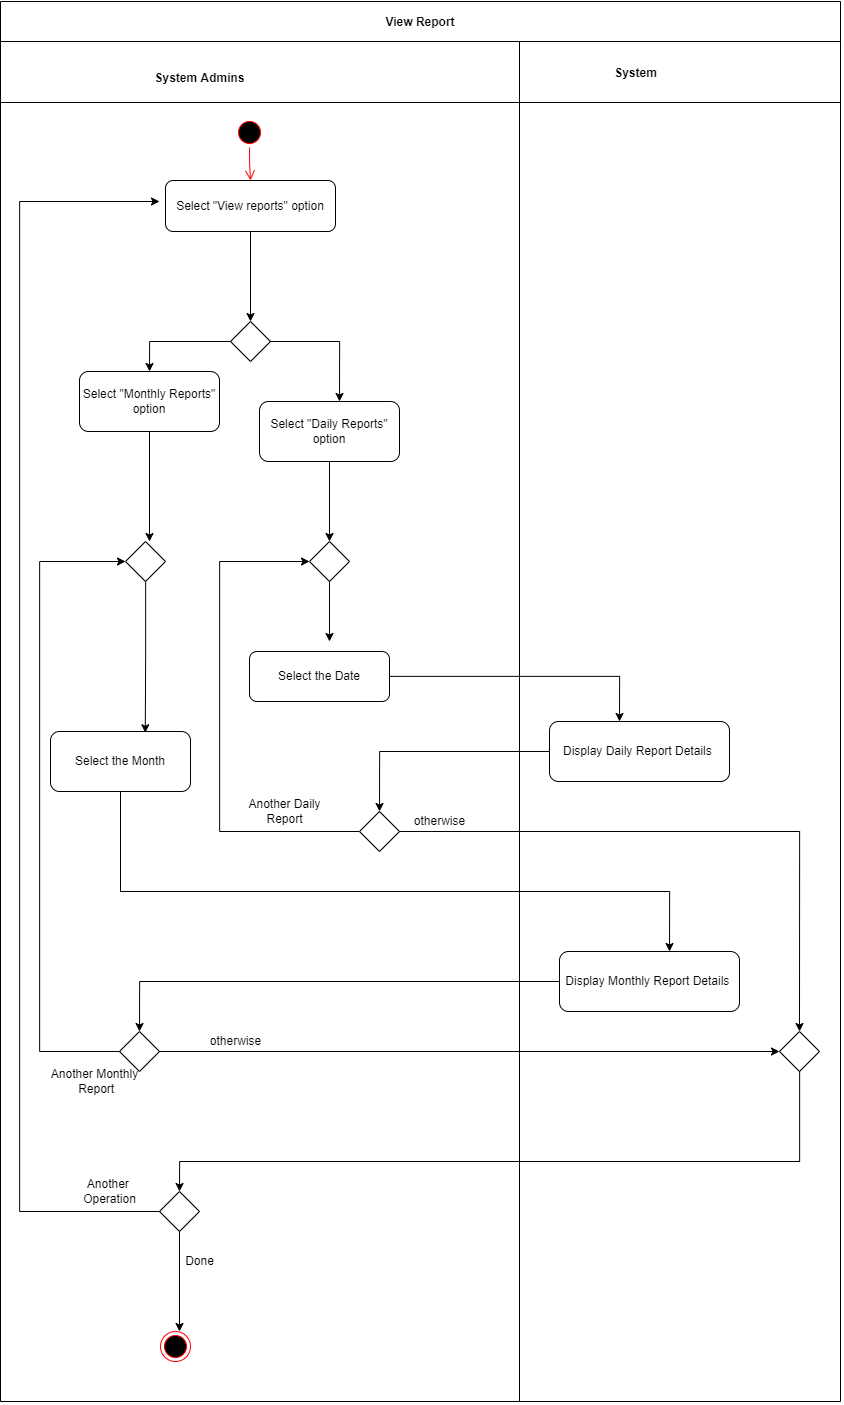

The diagram above was exported from draw.io. Its source (the exported page's mxGraphModel, read from the mxfile embedded in the PNG):
<mxGraphModel dx="2966" dy="-22465" grid="1" gridSize="10" guides="1" tooltips="1" connect="1" arrows="1" fold="1" page="1" pageScale="1" pageWidth="1169" pageHeight="826" background="none" math="0" shadow="0">
  <root>
    <mxCell id="0" />
    <mxCell id="1" parent="0" />
    <mxCell id="5-uPIVRnySGVN_EPVa7A-447" value="Close" style="text;html=1;align=center;verticalAlign=middle;resizable=0;points=[];autosize=1;strokeColor=none;fillColor=none;" vertex="1" parent="1">
      <mxGeometry x="174" y="23960" width="50" height="30" as="geometry" />
    </mxCell>
    <mxCell id="5-uPIVRnySGVN_EPVa7A-448" value="View Report" style="swimlane;startSize=40;" vertex="1" parent="1">
      <mxGeometry x="10" y="23961" width="840" height="1400" as="geometry" />
    </mxCell>
    <mxCell id="5-uPIVRnySGVN_EPVa7A-449" value="" style="ellipse;html=1;shape=startState;fillColor=#000000;strokeColor=#ff0000;" vertex="1" parent="5-uPIVRnySGVN_EPVa7A-448">
      <mxGeometry x="234" y="116" width="30" height="30" as="geometry" />
    </mxCell>
    <mxCell id="5-uPIVRnySGVN_EPVa7A-450" value="" style="edgeStyle=orthogonalEdgeStyle;html=1;verticalAlign=bottom;endArrow=open;endSize=8;strokeColor=#ff0000;rounded=0;entryX=0.5;entryY=0;entryDx=0;entryDy=0;" edge="1" parent="5-uPIVRnySGVN_EPVa7A-448" source="5-uPIVRnySGVN_EPVa7A-449" target="5-uPIVRnySGVN_EPVa7A-455">
      <mxGeometry relative="1" as="geometry">
        <mxPoint x="180" y="176" as="targetPoint" />
      </mxGeometry>
    </mxCell>
    <mxCell id="5-uPIVRnySGVN_EPVa7A-451" value="" style="ellipse;html=1;shape=endState;fillColor=#000000;strokeColor=#ff0000;" vertex="1" parent="5-uPIVRnySGVN_EPVa7A-448">
      <mxGeometry x="160" y="1330" width="30" height="30" as="geometry" />
    </mxCell>
    <mxCell id="5-uPIVRnySGVN_EPVa7A-452" value="" style="endArrow=none;html=1;rounded=0;" edge="1" parent="5-uPIVRnySGVN_EPVa7A-448">
      <mxGeometry width="50" height="50" relative="1" as="geometry">
        <mxPoint y="101" as="sourcePoint" />
        <mxPoint x="840" y="101" as="targetPoint" />
      </mxGeometry>
    </mxCell>
    <mxCell id="5-uPIVRnySGVN_EPVa7A-453" value="&lt;b&gt;System&lt;/b&gt;" style="text;html=1;align=center;verticalAlign=middle;resizable=0;points=[];autosize=1;strokeColor=none;fillColor=none;" vertex="1" parent="5-uPIVRnySGVN_EPVa7A-448">
      <mxGeometry x="600" y="57" width="70" height="30" as="geometry" />
    </mxCell>
    <mxCell id="5-uPIVRnySGVN_EPVa7A-454" style="edgeStyle=orthogonalEdgeStyle;rounded=0;orthogonalLoop=1;jettySize=auto;html=1;entryX=0.5;entryY=0;entryDx=0;entryDy=0;" edge="1" parent="5-uPIVRnySGVN_EPVa7A-448" source="5-uPIVRnySGVN_EPVa7A-455" target="5-uPIVRnySGVN_EPVa7A-459">
      <mxGeometry relative="1" as="geometry" />
    </mxCell>
    <mxCell id="5-uPIVRnySGVN_EPVa7A-455" value="Select &quot;View reports&quot; option" style="rounded=1;whiteSpace=wrap;html=1;" vertex="1" parent="5-uPIVRnySGVN_EPVa7A-448">
      <mxGeometry x="165" y="179" width="170" height="51" as="geometry" />
    </mxCell>
    <mxCell id="5-uPIVRnySGVN_EPVa7A-456" style="edgeStyle=orthogonalEdgeStyle;rounded=0;orthogonalLoop=1;jettySize=auto;html=1;entryX=0.677;entryY=0.021;entryDx=0;entryDy=0;entryPerimeter=0;" edge="1" parent="5-uPIVRnySGVN_EPVa7A-448" source="5-uPIVRnySGVN_EPVa7A-457" target="5-uPIVRnySGVN_EPVa7A-466">
      <mxGeometry relative="1" as="geometry" />
    </mxCell>
    <mxCell id="5-uPIVRnySGVN_EPVa7A-457" value="" style="rhombus;whiteSpace=wrap;html=1;" vertex="1" parent="5-uPIVRnySGVN_EPVa7A-448">
      <mxGeometry x="125" y="540" width="40" height="40" as="geometry" />
    </mxCell>
    <mxCell id="5-uPIVRnySGVN_EPVa7A-458" value="System Admins" style="text;html=1;align=center;verticalAlign=middle;resizable=0;points=[];autosize=1;strokeColor=none;fillColor=none;fontStyle=1" vertex="1" parent="5-uPIVRnySGVN_EPVa7A-448">
      <mxGeometry x="144" y="62" width="110" height="30" as="geometry" />
    </mxCell>
    <mxCell id="5-uPIVRnySGVN_EPVa7A-459" value="" style="rhombus;whiteSpace=wrap;html=1;" vertex="1" parent="5-uPIVRnySGVN_EPVa7A-448">
      <mxGeometry x="230" y="320" width="40" height="40" as="geometry" />
    </mxCell>
    <mxCell id="5-uPIVRnySGVN_EPVa7A-460" value="Select &quot;Monthly Reports&quot;&lt;br&gt;option" style="rounded=1;whiteSpace=wrap;html=1;" vertex="1" parent="5-uPIVRnySGVN_EPVa7A-448">
      <mxGeometry x="79" y="370" width="140" height="60" as="geometry" />
    </mxCell>
    <mxCell id="5-uPIVRnySGVN_EPVa7A-461" style="edgeStyle=orthogonalEdgeStyle;rounded=0;orthogonalLoop=1;jettySize=auto;html=1;entryX=0.5;entryY=0;entryDx=0;entryDy=0;exitX=0;exitY=0.5;exitDx=0;exitDy=0;" edge="1" parent="5-uPIVRnySGVN_EPVa7A-448" source="5-uPIVRnySGVN_EPVa7A-459" target="5-uPIVRnySGVN_EPVa7A-460">
      <mxGeometry relative="1" as="geometry" />
    </mxCell>
    <mxCell id="5-uPIVRnySGVN_EPVa7A-462" value="Select &quot;Daily Reports&quot;&lt;br&gt;option" style="rounded=1;whiteSpace=wrap;html=1;" vertex="1" parent="5-uPIVRnySGVN_EPVa7A-448">
      <mxGeometry x="259" y="400" width="140" height="60" as="geometry" />
    </mxCell>
    <mxCell id="5-uPIVRnySGVN_EPVa7A-463" value="" style="endArrow=none;html=1;rounded=0;" edge="1" parent="5-uPIVRnySGVN_EPVa7A-448">
      <mxGeometry width="50" height="50" relative="1" as="geometry">
        <mxPoint x="519" y="1400" as="sourcePoint" />
        <mxPoint x="519" y="40" as="targetPoint" />
        <Array as="points" />
      </mxGeometry>
    </mxCell>
    <mxCell id="5-uPIVRnySGVN_EPVa7A-464" value="" style="rhombus;whiteSpace=wrap;html=1;" vertex="1" parent="5-uPIVRnySGVN_EPVa7A-448">
      <mxGeometry x="309" y="540" width="40" height="40" as="geometry" />
    </mxCell>
    <mxCell id="5-uPIVRnySGVN_EPVa7A-465" value="Select the Date" style="rounded=1;whiteSpace=wrap;html=1;" vertex="1" parent="5-uPIVRnySGVN_EPVa7A-448">
      <mxGeometry x="249" y="650" width="140" height="50" as="geometry" />
    </mxCell>
    <mxCell id="5-uPIVRnySGVN_EPVa7A-466" value="Select the Month" style="rounded=1;whiteSpace=wrap;html=1;" vertex="1" parent="5-uPIVRnySGVN_EPVa7A-448">
      <mxGeometry x="50" y="730" width="140" height="60" as="geometry" />
    </mxCell>
    <mxCell id="5-uPIVRnySGVN_EPVa7A-467" value="Display Daily Report Details&amp;nbsp;" style="rounded=1;whiteSpace=wrap;html=1;" vertex="1" parent="5-uPIVRnySGVN_EPVa7A-448">
      <mxGeometry x="549" y="720" width="180" height="60" as="geometry" />
    </mxCell>
    <mxCell id="5-uPIVRnySGVN_EPVa7A-468" style="edgeStyle=orthogonalEdgeStyle;rounded=0;orthogonalLoop=1;jettySize=auto;html=1;entryX=0;entryY=0.5;entryDx=0;entryDy=0;" edge="1" parent="5-uPIVRnySGVN_EPVa7A-448" source="5-uPIVRnySGVN_EPVa7A-469" target="5-uPIVRnySGVN_EPVa7A-464">
      <mxGeometry relative="1" as="geometry">
        <Array as="points">
          <mxPoint x="219" y="830" />
          <mxPoint x="219" y="560" />
        </Array>
      </mxGeometry>
    </mxCell>
    <mxCell id="5-uPIVRnySGVN_EPVa7A-469" value="" style="rhombus;whiteSpace=wrap;html=1;" vertex="1" parent="5-uPIVRnySGVN_EPVa7A-448">
      <mxGeometry x="359" y="810" width="40" height="40" as="geometry" />
    </mxCell>
    <mxCell id="5-uPIVRnySGVN_EPVa7A-470" value="Another Daily&lt;br&gt;Report" style="text;html=1;align=center;verticalAlign=middle;resizable=0;points=[];autosize=1;strokeColor=none;fillColor=none;" vertex="1" parent="5-uPIVRnySGVN_EPVa7A-448">
      <mxGeometry x="234" y="790" width="100" height="40" as="geometry" />
    </mxCell>
    <mxCell id="5-uPIVRnySGVN_EPVa7A-471" value="" style="rhombus;whiteSpace=wrap;html=1;" vertex="1" parent="5-uPIVRnySGVN_EPVa7A-448">
      <mxGeometry x="779" y="1030" width="40" height="40" as="geometry" />
    </mxCell>
    <mxCell id="5-uPIVRnySGVN_EPVa7A-472" style="edgeStyle=orthogonalEdgeStyle;rounded=0;orthogonalLoop=1;jettySize=auto;html=1;entryX=0.5;entryY=0;entryDx=0;entryDy=0;" edge="1" parent="5-uPIVRnySGVN_EPVa7A-448" source="5-uPIVRnySGVN_EPVa7A-473" target="5-uPIVRnySGVN_EPVa7A-475">
      <mxGeometry relative="1" as="geometry" />
    </mxCell>
    <mxCell id="5-uPIVRnySGVN_EPVa7A-473" value="Display Monthly Report Details&amp;nbsp;" style="rounded=1;whiteSpace=wrap;html=1;" vertex="1" parent="5-uPIVRnySGVN_EPVa7A-448">
      <mxGeometry x="559" y="950" width="180" height="60" as="geometry" />
    </mxCell>
    <mxCell id="5-uPIVRnySGVN_EPVa7A-474" style="edgeStyle=orthogonalEdgeStyle;rounded=0;orthogonalLoop=1;jettySize=auto;html=1;entryX=0;entryY=0.5;entryDx=0;entryDy=0;" edge="1" parent="5-uPIVRnySGVN_EPVa7A-448" source="5-uPIVRnySGVN_EPVa7A-475" target="5-uPIVRnySGVN_EPVa7A-457">
      <mxGeometry relative="1" as="geometry">
        <mxPoint x="89" y="570" as="targetPoint" />
        <Array as="points">
          <mxPoint x="39" y="1050" />
          <mxPoint x="39" y="560" />
        </Array>
      </mxGeometry>
    </mxCell>
    <mxCell id="5-uPIVRnySGVN_EPVa7A-475" value="" style="rhombus;whiteSpace=wrap;html=1;" vertex="1" parent="5-uPIVRnySGVN_EPVa7A-448">
      <mxGeometry x="119" y="1030" width="40" height="40" as="geometry" />
    </mxCell>
    <mxCell id="5-uPIVRnySGVN_EPVa7A-476" value="Another Monthly&lt;br&gt;&amp;nbsp;Report" style="text;html=1;align=center;verticalAlign=middle;resizable=0;points=[];autosize=1;strokeColor=none;fillColor=none;" vertex="1" parent="5-uPIVRnySGVN_EPVa7A-448">
      <mxGeometry x="39" y="1060" width="110" height="40" as="geometry" />
    </mxCell>
    <mxCell id="5-uPIVRnySGVN_EPVa7A-477" style="edgeStyle=orthogonalEdgeStyle;rounded=0;orthogonalLoop=1;jettySize=auto;html=1;entryX=0.5;entryY=0;entryDx=0;entryDy=0;" edge="1" parent="5-uPIVRnySGVN_EPVa7A-448" source="5-uPIVRnySGVN_EPVa7A-469" target="5-uPIVRnySGVN_EPVa7A-471">
      <mxGeometry relative="1" as="geometry">
        <mxPoint x="809" y="1040" as="targetPoint" />
      </mxGeometry>
    </mxCell>
    <mxCell id="5-uPIVRnySGVN_EPVa7A-478" value="" style="rhombus;whiteSpace=wrap;html=1;" vertex="1" parent="5-uPIVRnySGVN_EPVa7A-448">
      <mxGeometry x="159" y="1190" width="40" height="40" as="geometry" />
    </mxCell>
    <mxCell id="5-uPIVRnySGVN_EPVa7A-479" style="edgeStyle=orthogonalEdgeStyle;rounded=0;orthogonalLoop=1;jettySize=auto;html=1;entryX=0.5;entryY=0;entryDx=0;entryDy=0;" edge="1" parent="5-uPIVRnySGVN_EPVa7A-448" source="5-uPIVRnySGVN_EPVa7A-462" target="5-uPIVRnySGVN_EPVa7A-464">
      <mxGeometry relative="1" as="geometry">
        <mxPoint x="289" y="540" as="targetPoint" />
      </mxGeometry>
    </mxCell>
    <mxCell id="5-uPIVRnySGVN_EPVa7A-480" value="otherwise" style="text;html=1;align=center;verticalAlign=middle;resizable=0;points=[];autosize=1;strokeColor=none;fillColor=none;" vertex="1" parent="5-uPIVRnySGVN_EPVa7A-448">
      <mxGeometry x="200" y="1025" width="70" height="30" as="geometry" />
    </mxCell>
    <mxCell id="5-uPIVRnySGVN_EPVa7A-481" value="Another&amp;nbsp;&lt;br&gt;Operation" style="text;html=1;align=center;verticalAlign=middle;resizable=0;points=[];autosize=1;strokeColor=none;fillColor=none;" vertex="1" parent="5-uPIVRnySGVN_EPVa7A-448">
      <mxGeometry x="69" y="1170" width="80" height="40" as="geometry" />
    </mxCell>
    <mxCell id="5-uPIVRnySGVN_EPVa7A-482" style="edgeStyle=orthogonalEdgeStyle;rounded=0;orthogonalLoop=1;jettySize=auto;html=1;exitX=0.975;exitY=0.5;exitDx=0;exitDy=0;exitPerimeter=0;" edge="1" parent="1" source="5-uPIVRnySGVN_EPVa7A-459">
      <mxGeometry relative="1" as="geometry">
        <mxPoint x="349" y="24360.999999999996" as="targetPoint" />
        <Array as="points">
          <mxPoint x="349" y="24301" />
        </Array>
      </mxGeometry>
    </mxCell>
    <mxCell id="5-uPIVRnySGVN_EPVa7A-483" style="edgeStyle=orthogonalEdgeStyle;rounded=0;orthogonalLoop=1;jettySize=auto;html=1;" edge="1" parent="1" source="5-uPIVRnySGVN_EPVa7A-465">
      <mxGeometry relative="1" as="geometry">
        <mxPoint x="629" y="24680.999999999996" as="targetPoint" />
      </mxGeometry>
    </mxCell>
    <mxCell id="5-uPIVRnySGVN_EPVa7A-484" style="edgeStyle=orthogonalEdgeStyle;rounded=0;orthogonalLoop=1;jettySize=auto;html=1;" edge="1" parent="1" source="5-uPIVRnySGVN_EPVa7A-467">
      <mxGeometry relative="1" as="geometry">
        <mxPoint x="389" y="24770.999999999996" as="targetPoint" />
      </mxGeometry>
    </mxCell>
    <mxCell id="5-uPIVRnySGVN_EPVa7A-485" value="otherwise" style="text;html=1;align=center;verticalAlign=middle;resizable=0;points=[];autosize=1;strokeColor=none;fillColor=none;" vertex="1" parent="1">
      <mxGeometry x="414" y="24766" width="70" height="30" as="geometry" />
    </mxCell>
    <mxCell id="5-uPIVRnySGVN_EPVa7A-486" style="edgeStyle=orthogonalEdgeStyle;rounded=0;orthogonalLoop=1;jettySize=auto;html=1;" edge="1" parent="1" source="5-uPIVRnySGVN_EPVa7A-466">
      <mxGeometry relative="1" as="geometry">
        <mxPoint x="679" y="24910.999999999996" as="targetPoint" />
        <Array as="points">
          <mxPoint x="130" y="24851" />
          <mxPoint x="679" y="24851" />
        </Array>
      </mxGeometry>
    </mxCell>
    <mxCell id="5-uPIVRnySGVN_EPVa7A-487" style="edgeStyle=orthogonalEdgeStyle;rounded=0;orthogonalLoop=1;jettySize=auto;html=1;" edge="1" parent="1" source="5-uPIVRnySGVN_EPVa7A-475">
      <mxGeometry relative="1" as="geometry">
        <mxPoint x="789" y="25010.999999999996" as="targetPoint" />
      </mxGeometry>
    </mxCell>
    <mxCell id="5-uPIVRnySGVN_EPVa7A-488" style="edgeStyle=orthogonalEdgeStyle;rounded=0;orthogonalLoop=1;jettySize=auto;html=1;" edge="1" parent="1" source="5-uPIVRnySGVN_EPVa7A-471">
      <mxGeometry relative="1" as="geometry">
        <mxPoint x="189" y="25150.999999999996" as="targetPoint" />
        <Array as="points">
          <mxPoint x="809" y="25121" />
          <mxPoint x="189" y="25121" />
        </Array>
      </mxGeometry>
    </mxCell>
    <mxCell id="5-uPIVRnySGVN_EPVa7A-489" style="edgeStyle=orthogonalEdgeStyle;rounded=0;orthogonalLoop=1;jettySize=auto;html=1;" edge="1" parent="1" source="5-uPIVRnySGVN_EPVa7A-464">
      <mxGeometry relative="1" as="geometry">
        <mxPoint x="339" y="24600.999999999996" as="targetPoint" />
      </mxGeometry>
    </mxCell>
    <mxCell id="5-uPIVRnySGVN_EPVa7A-490" style="edgeStyle=orthogonalEdgeStyle;rounded=0;orthogonalLoop=1;jettySize=auto;html=1;" edge="1" parent="1" source="5-uPIVRnySGVN_EPVa7A-460">
      <mxGeometry relative="1" as="geometry">
        <mxPoint x="159" y="24500.999999999996" as="targetPoint" />
      </mxGeometry>
    </mxCell>
    <mxCell id="5-uPIVRnySGVN_EPVa7A-491" style="edgeStyle=orthogonalEdgeStyle;rounded=0;orthogonalLoop=1;jettySize=auto;html=1;exitX=0;exitY=0.5;exitDx=0;exitDy=0;" edge="1" parent="1" source="5-uPIVRnySGVN_EPVa7A-478">
      <mxGeometry relative="1" as="geometry">
        <mxPoint x="169" y="24161" as="targetPoint" />
        <Array as="points">
          <mxPoint x="29" y="25171" />
          <mxPoint x="29" y="24161" />
        </Array>
      </mxGeometry>
    </mxCell>
    <mxCell id="5-uPIVRnySGVN_EPVa7A-492" style="edgeStyle=orthogonalEdgeStyle;rounded=0;orthogonalLoop=1;jettySize=auto;html=1;" edge="1" parent="1" source="5-uPIVRnySGVN_EPVa7A-478">
      <mxGeometry relative="1" as="geometry">
        <mxPoint x="189" y="25290.999999999996" as="targetPoint" />
      </mxGeometry>
    </mxCell>
    <mxCell id="5-uPIVRnySGVN_EPVa7A-493" value="Done" style="text;html=1;align=center;verticalAlign=middle;resizable=0;points=[];autosize=1;strokeColor=none;fillColor=none;" vertex="1" parent="1">
      <mxGeometry x="184" y="25206" width="50" height="30" as="geometry" />
    </mxCell>
  </root>
</mxGraphModel>